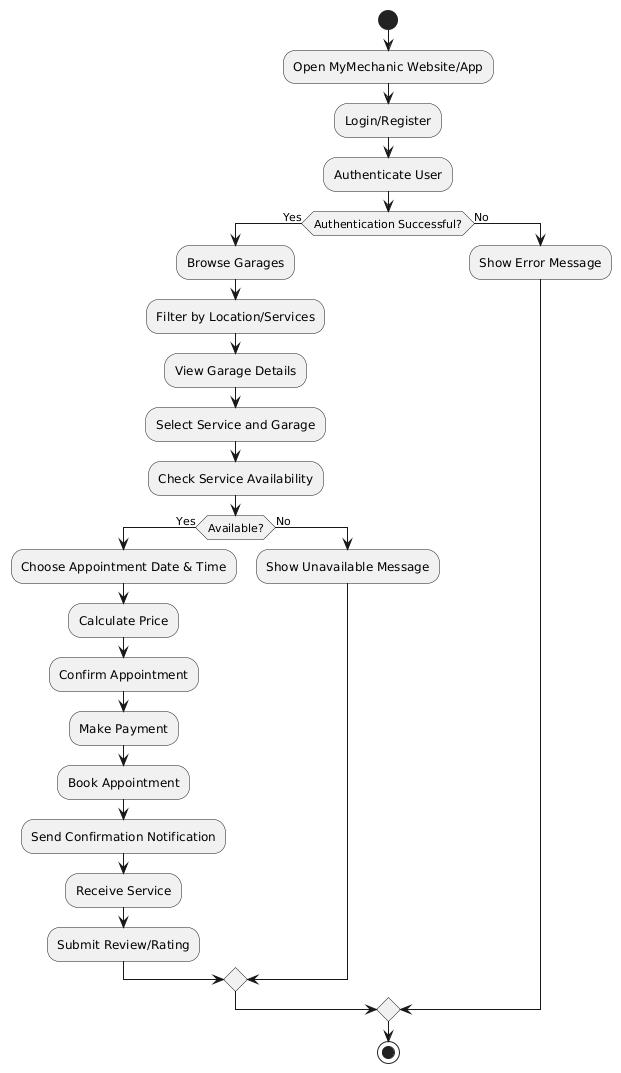

The diagram above was rendered by PlantUML. Its source (embedded in the PNG):
@startuml
start

:Open MyMechanic Website/App;
:Login/Register;
:Authenticate User;

if (Authentication Successful?) then (Yes)
  :Browse Garages;
  :Filter by Location/Services;
  :View Garage Details;
  :Select Service and Garage;
  :Check Service Availability;

  if (Available?) then (Yes)
    :Choose Appointment Date & Time;
    :Calculate Price;
    :Confirm Appointment;
    :Make Payment;
    :Book Appointment;
    :Send Confirmation Notification;
    :Receive Service;
    :Submit Review/Rating;
  else (No)
    :Show Unavailable Message;
  endif

else (No)
  :Show Error Message;
endif

stop
@enduml